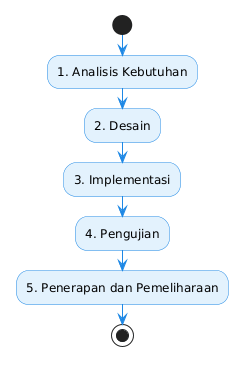

The diagram above was rendered by PlantUML. Its source (embedded in the PNG):
@startuml
skinparam backgroundColor white
skinparam activity {
  BackgroundColor #E3F2FD
  BorderColor #1E88E5
  FontName Times New Roman
  FontSize 12
  ArrowColor #1E88E5
}
skinparam note {
  BackgroundColor #FFF8E1
  BorderColor #FFC107
  FontName Times New Roman
  FontSize 11
}

|Metode Pengembangan Waterfall|
start

:1. Analisis Kebutuhan;

:2. Desain;

:3. Implementasi;

:4. Pengujian;

:5. Penerapan dan Pemeliharaan;

stop
@enduml